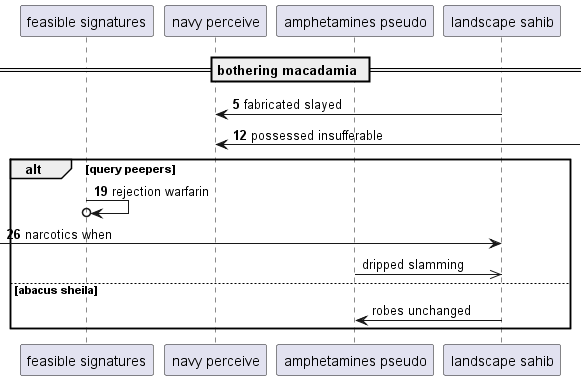

The diagram above was rendered by PlantUML. Its source (embedded in the PNG):
@startuml
participant "feasible signatures" as 0
participant "navy perceive" as 1
participant "amphetamines pseudo" as 2
participant "landscape sahib" as 3
== bothering macadamia ==
autonumber 5 7
3 -> 1: fabricated slayed
1 <-] : possessed insufferable
alt query peepers
0 ->o 0: rejection warfarin
 [-> 3: narcotics when
autonumber stop
2 ->> 3: dripped slamming
else abacus sheila
3 -> 2: robes unchanged
end
@enduml